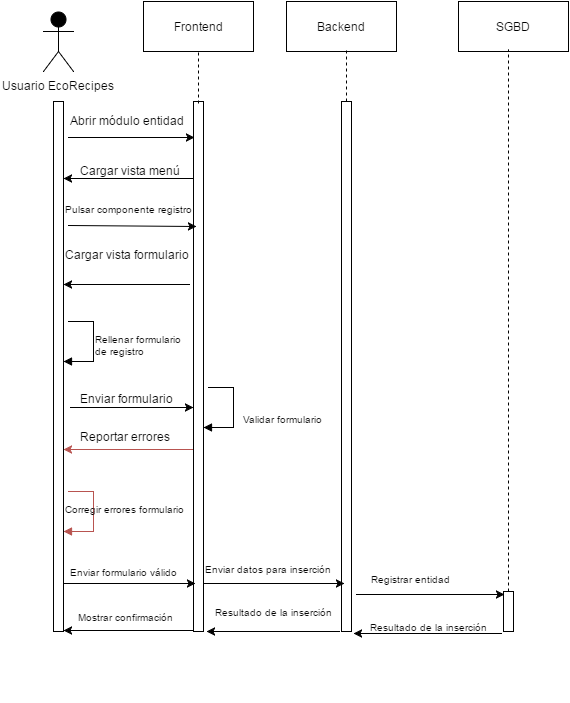

The diagram above was exported from draw.io. Its source (the exported page's mxGraphModel, read from the mxfile embedded in the PNG):
<mxGraphModel dx="1434" dy="780" grid="1" gridSize="10" guides="1" tooltips="1" connect="1" arrows="1" fold="1" page="1" pageScale="1" pageWidth="826" pageHeight="1169" background="#ffffff" math="0" shadow="0">
  <root>
    <mxCell id="0" />
    <mxCell id="1" parent="0" />
    <mxCell id="6e9b428c48326ca8-1" value="Usuario EcoRecipes" style="shape=umlActor;verticalLabelPosition=bottom;labelBackgroundColor=#ffffff;verticalAlign=top;html=1;fillColor=#000000;gradientColor=none;" vertex="1" parent="1">
      <mxGeometry x="60" y="50" width="30" height="60" as="geometry" />
    </mxCell>
    <mxCell id="6e9b428c48326ca8-2" value="" style="html=1;points=[];perimeter=orthogonalPerimeter;fillColor=#ffffff;strokeColor=#000000;" vertex="1" parent="1">
      <mxGeometry x="70" y="140" width="10" height="530" as="geometry" />
    </mxCell>
    <mxCell id="6e9b428c48326ca8-3" value="" style="html=1;points=[];perimeter=orthogonalPerimeter;fillColor=#ffffff;strokeColor=#000000;" vertex="1" parent="1">
      <mxGeometry x="210" y="140" width="10" height="530" as="geometry" />
    </mxCell>
    <mxCell id="6e9b428c48326ca8-4" value="" style="html=1;points=[];perimeter=orthogonalPerimeter;fillColor=#ffffff;strokeColor=#000000;" vertex="1" parent="1">
      <mxGeometry x="358" y="140" width="10" height="530" as="geometry" />
    </mxCell>
    <mxCell id="6e9b428c48326ca8-5" value="" style="html=1;points=[];perimeter=orthogonalPerimeter;fillColor=#ffffff;strokeColor=#000000;" vertex="1" parent="1">
      <mxGeometry x="520" y="630" width="10" height="40" as="geometry" />
    </mxCell>
    <mxCell id="6e9b428c48326ca8-6" value="Frontend" style="html=1;fillColor=#ffffff;strokeColor=#000000;" vertex="1" parent="1">
      <mxGeometry x="160" y="40" width="110" height="50" as="geometry" />
    </mxCell>
    <mxCell id="6e9b428c48326ca8-7" value="Backend" style="html=1;fillColor=#ffffff;strokeColor=#000000;" vertex="1" parent="1">
      <mxGeometry x="303" y="40" width="110" height="50" as="geometry" />
    </mxCell>
    <mxCell id="6e9b428c48326ca8-11" value="SGBD" style="html=1;fillColor=#ffffff;strokeColor=#000000;" vertex="1" parent="1">
      <mxGeometry x="475" y="40" width="110" height="50" as="geometry" />
    </mxCell>
    <mxCell id="6e9b428c48326ca8-12" value="" style="endArrow=classic;html=1;exitX=1.5;exitY=0.068;exitPerimeter=0;entryX=0.1;entryY=0.068;entryPerimeter=0;" edge="1" parent="1" source="6e9b428c48326ca8-2" target="6e9b428c48326ca8-3">
      <mxGeometry width="50" height="50" relative="1" as="geometry">
        <mxPoint x="10" y="60" as="sourcePoint" />
        <mxPoint x="60" y="10" as="targetPoint" />
      </mxGeometry>
    </mxCell>
    <mxCell id="6e9b428c48326ca8-13" value="" style="endArrow=classic;html=1;exitX=-0.1;exitY=0.145;exitPerimeter=0;" edge="1" parent="1" source="6e9b428c48326ca8-3" target="6e9b428c48326ca8-2">
      <mxGeometry width="50" height="50" relative="1" as="geometry">
        <mxPoint x="10" y="60" as="sourcePoint" />
        <mxPoint x="60" y="10" as="targetPoint" />
      </mxGeometry>
    </mxCell>
    <mxCell id="6e9b428c48326ca8-14" value="" style="endArrow=classic;html=1;exitX=1.5;exitY=0.234;exitPerimeter=0;entryX=0.3;entryY=0.236;entryPerimeter=0;" edge="1" parent="1" source="6e9b428c48326ca8-2" target="6e9b428c48326ca8-3">
      <mxGeometry width="50" height="50" relative="1" as="geometry">
        <mxPoint x="10" y="60" as="sourcePoint" />
        <mxPoint x="200" y="266" as="targetPoint" />
      </mxGeometry>
    </mxCell>
    <mxCell id="6e9b428c48326ca8-15" value="" style="endArrow=classic;html=1;exitX=-0.4;exitY=0.345;exitPerimeter=0;" edge="1" parent="1" source="6e9b428c48326ca8-3" target="6e9b428c48326ca8-2">
      <mxGeometry width="50" height="50" relative="1" as="geometry">
        <mxPoint x="10" y="60" as="sourcePoint" />
        <mxPoint x="60" y="10" as="targetPoint" />
      </mxGeometry>
    </mxCell>
    <mxCell id="6e9b428c48326ca8-20" value="" style="edgeStyle=orthogonalEdgeStyle;html=1;align=left;spacingLeft=2;endArrow=block;rounded=0;" edge="1" parent="1">
      <mxGeometry x="0.3846" y="-22" relative="1" as="geometry">
        <mxPoint x="85" y="360" as="sourcePoint" />
        <Array as="points">
          <mxPoint x="110" y="360" />
        </Array>
        <mxPoint x="80" y="400" as="targetPoint" />
        <mxPoint x="20" y="12" as="offset" />
      </mxGeometry>
    </mxCell>
    <mxCell id="6e9b428c48326ca8-21" value="" style="edgeStyle=orthogonalEdgeStyle;html=1;align=left;spacingLeft=2;endArrow=block;rounded=0;plain-red" edge="1" parent="1">
      <mxGeometry x="80" y="530" as="geometry">
        <mxPoint x="85" y="530" as="sourcePoint" />
        <Array as="points">
          <mxPoint x="110" y="530" />
        </Array>
        <mxPoint x="80" y="570" as="targetPoint" />
        <mxPoint x="20" y="12" as="offset" />
      </mxGeometry>
    </mxCell>
    <mxCell id="6e9b428c48326ca8-22" value="" style="endArrow=classic;html=1;exitX=1.7;exitY=0.577;exitPerimeter=0;" edge="1" parent="1" source="6e9b428c48326ca8-2" target="6e9b428c48326ca8-3">
      <mxGeometry width="50" height="50" relative="1" as="geometry">
        <mxPoint x="10" y="60" as="sourcePoint" />
        <mxPoint x="60" y="10" as="targetPoint" />
      </mxGeometry>
    </mxCell>
    <mxCell id="6e9b428c48326ca8-23" value="" style="endArrow=classic;html=1;plain-red;" edge="1" parent="1" target="6e9b428c48326ca8-2">
      <mxGeometry width="50" height="50" relative="1" as="geometry">
        <mxPoint x="209" y="488" as="sourcePoint" />
        <mxPoint x="60" y="10" as="targetPoint" />
      </mxGeometry>
    </mxCell>
    <mxCell id="6e9b428c48326ca8-24" value="" style="endArrow=classic;html=1;exitX=1.1;exitY=0.909;exitPerimeter=0;" edge="1" parent="1" source="6e9b428c48326ca8-2">
      <mxGeometry width="50" height="50" relative="1" as="geometry">
        <mxPoint x="10" y="60" as="sourcePoint" />
        <mxPoint x="212" y="622" as="targetPoint" />
      </mxGeometry>
    </mxCell>
    <mxCell id="6e9b428c48326ca8-25" value="" style="endArrow=classic;html=1;exitX=-0.1;exitY=0.998;exitPerimeter=0;" edge="1" parent="1" source="6e9b428c48326ca8-3" target="6e9b428c48326ca8-2">
      <mxGeometry width="50" height="50" relative="1" as="geometry">
        <mxPoint x="10" y="60" as="sourcePoint" />
        <mxPoint x="90" y="671" as="targetPoint" />
      </mxGeometry>
    </mxCell>
    <mxCell id="6e9b428c48326ca8-26" value="&lt;div&gt;Abrir módulo entidad&lt;/div&gt;" style="text;html=1;resizable=0;points=[];autosize=1;align=left;verticalAlign=top;spacingTop=-4;" vertex="1" parent="1">
      <mxGeometry x="85" y="150" width="130" height="20" as="geometry" />
    </mxCell>
    <mxCell id="6e9b428c48326ca8-27" value="Cargar vista menú" style="text;html=1;resizable=0;points=[];autosize=1;align=left;verticalAlign=top;spacingTop=-4;" vertex="1" parent="1">
      <mxGeometry x="95" y="200" width="120" height="20" as="geometry" />
    </mxCell>
    <mxCell id="6e9b428c48326ca8-28" value="Pulsar componente registro&lt;div&gt;&lt;br&gt;&lt;/div&gt;" style="text;html=1;resizable=0;points=[];autosize=1;align=left;verticalAlign=top;spacingTop=-4;fontSize=10;" vertex="1" parent="1">
      <mxGeometry x="80" y="240" width="170" height="30" as="geometry" />
    </mxCell>
    <mxCell id="6e9b428c48326ca8-29" value="&lt;font style=&quot;font-size: 12px&quot;&gt;Cargar vista formulario&lt;/font&gt;" style="text;html=1;resizable=0;points=[];autosize=1;align=left;verticalAlign=top;spacingTop=-4;fontSize=10;" vertex="1" parent="1">
      <mxGeometry x="80" y="284" width="140" height="10" as="geometry" />
    </mxCell>
    <mxCell id="6e9b428c48326ca8-30" value="Rellenar formulario &lt;br&gt;de registro" style="text;html=1;resizable=0;points=[];autosize=1;align=left;verticalAlign=top;spacingTop=-4;fontSize=10;" vertex="1" parent="1">
      <mxGeometry x="110" y="370" width="100" height="30" as="geometry" />
    </mxCell>
    <mxCell id="6e9b428c48326ca8-31" value="Enviar formulario" style="text;html=1;resizable=0;points=[];autosize=1;align=left;verticalAlign=top;spacingTop=-4;fontSize=12;" vertex="1" parent="1">
      <mxGeometry x="95" y="428" width="90" height="10" as="geometry" />
    </mxCell>
    <mxCell id="6e9b428c48326ca8-32" value="Reportar errores" style="text;html=1;resizable=0;points=[];autosize=1;align=left;verticalAlign=top;spacingTop=-4;fontSize=12;" vertex="1" parent="1">
      <mxGeometry x="95" y="466" width="110" height="20" as="geometry" />
    </mxCell>
    <mxCell id="6e9b428c48326ca8-33" value="Corregir errores formulario" style="text;html=1;resizable=0;points=[];autosize=1;align=left;verticalAlign=top;spacingTop=-4;fontSize=10;" vertex="1" parent="1">
      <mxGeometry x="80" y="540" width="160" height="20" as="geometry" />
    </mxCell>
    <mxCell id="6e9b428c48326ca8-34" value="" style="edgeStyle=orthogonalEdgeStyle;html=1;align=left;spacingLeft=2;endArrow=block;rounded=0;" edge="1" parent="1">
      <mxGeometry x="220" y="426" as="geometry">
        <mxPoint x="225" y="426" as="sourcePoint" />
        <Array as="points">
          <mxPoint x="250" y="426" />
        </Array>
        <mxPoint x="220" y="466" as="targetPoint" />
        <mxPoint x="20" y="12" as="offset" />
      </mxGeometry>
    </mxCell>
    <mxCell id="6e9b428c48326ca8-35" value="Validar formulario" style="text;html=1;resizable=0;points=[];autosize=1;align=left;verticalAlign=top;spacingTop=-4;fontSize=10;" vertex="1" parent="1">
      <mxGeometry x="258" y="450" width="90" height="10" as="geometry" />
    </mxCell>
    <mxCell id="6e9b428c48326ca8-36" value="Enviar formulario válido" style="text;html=1;resizable=0;points=[];autosize=1;align=left;verticalAlign=top;spacingTop=-4;fontSize=10;" vertex="1" parent="1">
      <mxGeometry x="85" y="603" width="120" height="10" as="geometry" />
    </mxCell>
    <mxCell id="6e9b428c48326ca8-37" value="Mostrar confirmación" style="text;html=1;resizable=0;points=[];autosize=1;align=left;verticalAlign=top;spacingTop=-4;fontSize=10;" vertex="1" parent="1">
      <mxGeometry x="93" y="648" width="110" height="10" as="geometry" />
    </mxCell>
    <mxCell id="6e9b428c48326ca8-38" value="" style="endArrow=classic;html=1;fontSize=10;entryX=0.3;entryY=0.909;entryPerimeter=0;" edge="1" parent="1" target="6e9b428c48326ca8-4">
      <mxGeometry width="50" height="50" relative="1" as="geometry">
        <mxPoint x="220" y="622" as="sourcePoint" />
        <mxPoint x="60" y="10" as="targetPoint" />
      </mxGeometry>
    </mxCell>
    <mxCell id="6e9b428c48326ca8-41" value="" style="endArrow=classic;html=1;fontSize=10;exitX=-0.2;exitY=1;exitPerimeter=0;" edge="1" parent="1" source="6e9b428c48326ca8-4">
      <mxGeometry width="50" height="50" relative="1" as="geometry">
        <mxPoint x="10" y="60" as="sourcePoint" />
        <mxPoint x="223" y="670" as="targetPoint" />
      </mxGeometry>
    </mxCell>
    <mxCell id="6e9b428c48326ca8-42" value="Enviar datos para inserción" style="text;html=1;resizable=0;points=[];autosize=1;align=left;verticalAlign=top;spacingTop=-4;fontSize=10;direction=south;" vertex="1" parent="1">
      <mxGeometry x="220" y="600" width="10" height="140" as="geometry" />
    </mxCell>
    <mxCell id="6e9b428c48326ca8-43" value="Resultado de la inserción" style="text;html=1;resizable=0;points=[];autosize=1;align=left;verticalAlign=top;spacingTop=-4;fontSize=10;" vertex="1" parent="1">
      <mxGeometry x="230" y="643" width="130" height="10" as="geometry" />
    </mxCell>
    <mxCell id="6e9b428c48326ca8-44" value="" style="endArrow=classic;html=1;fontSize=10;" edge="1" parent="1">
      <mxGeometry width="50" height="50" relative="1" as="geometry">
        <mxPoint x="373" y="633" as="sourcePoint" />
        <mxPoint x="521" y="633" as="targetPoint" />
      </mxGeometry>
    </mxCell>
    <mxCell id="6e9b428c48326ca8-45" value="Registrar entidad" style="text;html=1;resizable=0;points=[];autosize=1;align=left;verticalAlign=top;spacingTop=-4;fontSize=10;" vertex="1" parent="1">
      <mxGeometry x="386" y="610" width="90" height="10" as="geometry" />
    </mxCell>
    <mxCell id="6e9b428c48326ca8-46" value="Resultado de la inserción" style="text;html=1;resizable=0;points=[];autosize=1;align=left;verticalAlign=top;spacingTop=-4;fontSize=10;" vertex="1" parent="1">
      <mxGeometry x="385" y="658" width="130" height="10" as="geometry" />
    </mxCell>
    <mxCell id="6e9b428c48326ca8-47" value="" style="endArrow=classic;html=1;fontSize=10;exitX=-0.2;exitY=1.05;exitPerimeter=0;entryX=1.2;entryY=1.004;entryPerimeter=0;" edge="1" parent="1" source="6e9b428c48326ca8-5" target="6e9b428c48326ca8-4">
      <mxGeometry width="50" height="50" relative="1" as="geometry">
        <mxPoint x="10" y="60" as="sourcePoint" />
        <mxPoint x="60" y="10" as="targetPoint" />
      </mxGeometry>
    </mxCell>
    <mxCell id="6e9b428c48326ca8-49" value="" style="endArrow=none;html=1;fontSize=10;dashed=1;endFill=0;entryX=0.5;entryY=1;exitX=0.5;exitY=0.004;exitPerimeter=0;" edge="1" parent="1" source="6e9b428c48326ca8-3" target="6e9b428c48326ca8-6">
      <mxGeometry width="50" height="50" relative="1" as="geometry">
        <mxPoint x="215" y="142" as="sourcePoint" />
        <mxPoint x="60" y="10" as="targetPoint" />
      </mxGeometry>
    </mxCell>
    <mxCell id="6e9b428c48326ca8-50" value="" style="endArrow=none;html=1;fontSize=10;dashed=1;endFill=0;entryX=0.5;entryY=1;exitX=0.5;exitY=0.004;exitPerimeter=0;" edge="1" parent="1">
      <mxGeometry x="363" y="88" width="50" height="50" as="geometry">
        <mxPoint x="363" y="140" as="sourcePoint" />
        <mxPoint x="363" y="88" as="targetPoint" />
      </mxGeometry>
    </mxCell>
    <mxCell id="6e9b428c48326ca8-51" value="" style="endArrow=none;html=1;fontSize=10;dashed=1;endFill=0;entryX=0.5;entryY=1;" edge="1" parent="1" source="6e9b428c48326ca8-5">
      <mxGeometry x="525" y="88" width="50" height="50" as="geometry">
        <mxPoint x="525" y="140" as="sourcePoint" />
        <mxPoint x="525" y="88" as="targetPoint" />
      </mxGeometry>
    </mxCell>
  </root>
</mxGraphModel>